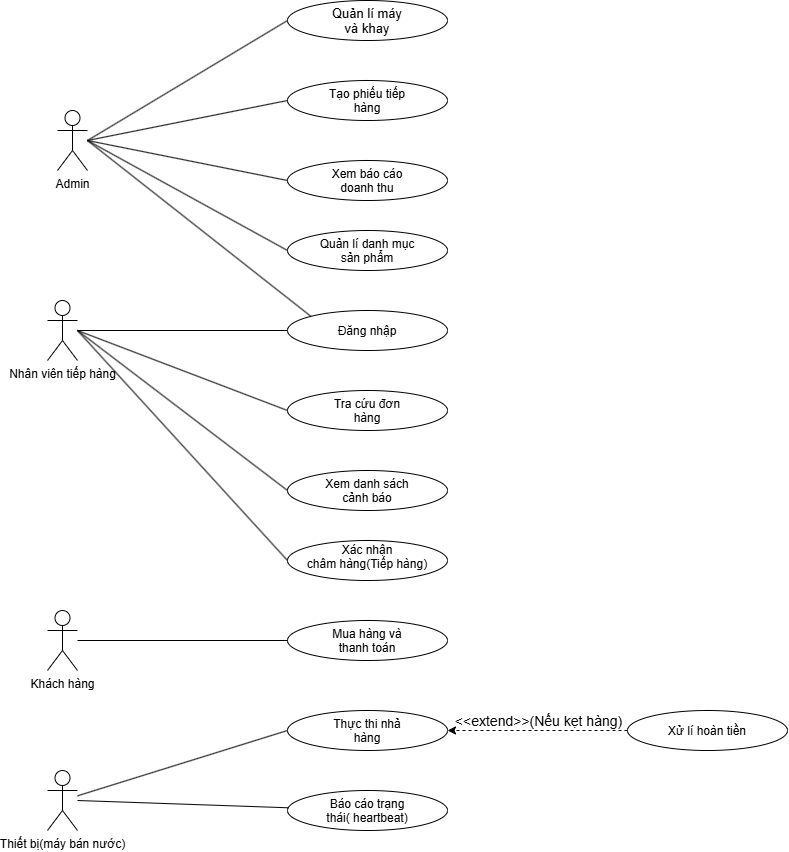

The diagram above was exported from draw.io. Its source (the exported page's mxGraphModel, read from the mxfile embedded in the PNG):
<mxGraphModel dx="1776" dy="2078" grid="1" gridSize="10" guides="1" tooltips="1" connect="1" arrows="1" fold="1" page="1" pageScale="1" pageWidth="850" pageHeight="1100" math="0" shadow="0">
  <root>
    <mxCell id="0" />
    <mxCell id="1" parent="0" />
    <mxCell id="0zqcSKtRDh6U-Md6aGng-1" parent="1" style="shape=umlActor;verticalLabelPosition=bottom;verticalAlign=top;html=1;outlineConnect=0;labelBackgroundColor=none;" value="Admin" vertex="1">
      <mxGeometry height="60" width="30" x="370" y="50" as="geometry" />
    </mxCell>
    <mxCell id="0zqcSKtRDh6U-Md6aGng-2" parent="1" style="shape=umlActor;verticalLabelPosition=bottom;verticalAlign=top;html=1;outlineConnect=0;labelBackgroundColor=none;" value="Nhân viên tiếp hàng" vertex="1">
      <mxGeometry height="60" width="30" x="360" y="240" as="geometry" />
    </mxCell>
    <mxCell id="0zqcSKtRDh6U-Md6aGng-3" parent="1" style="shape=umlActor;verticalLabelPosition=bottom;verticalAlign=top;html=1;outlineConnect=0;labelBackgroundColor=none;" value="Khách hàng" vertex="1">
      <mxGeometry height="60" width="30" x="360" y="550" as="geometry" />
    </mxCell>
    <mxCell id="0zqcSKtRDh6U-Md6aGng-4" parent="1" style="shape=umlActor;verticalLabelPosition=bottom;verticalAlign=top;html=1;outlineConnect=0;labelBackgroundColor=none;" value="Thiết bị(máy bán nước)" vertex="1">
      <mxGeometry height="60" width="30" x="360" y="710" as="geometry" />
    </mxCell>
    <mxCell id="0zqcSKtRDh6U-Md6aGng-6" parent="1" style="ellipse;whiteSpace=wrap;html=1;shapeInside=1;labelBackgroundColor=none;" value="&lt;font style=&quot;font-size: 13px;&quot;&gt;Quản lí máy và khay&lt;/font&gt;" vertex="1">
      <mxGeometry height="40" width="160" x="600" y="-60" as="geometry" />
    </mxCell>
    <mxCell id="0zqcSKtRDh6U-Md6aGng-14" parent="1" style="ellipse;whiteSpace=wrap;html=1;shapeInside=1;labelBackgroundColor=none;" value="Tạo phiếu tiếp hàng" vertex="1">
      <mxGeometry height="40" width="160" x="600" y="20" as="geometry" />
    </mxCell>
    <mxCell id="0zqcSKtRDh6U-Md6aGng-15" parent="1" style="ellipse;whiteSpace=wrap;html=1;shapeInside=1;labelBackgroundColor=none;" value="Xem báo cáo doanh thu" vertex="1">
      <mxGeometry height="40" width="160" x="600" y="100" as="geometry" />
    </mxCell>
    <mxCell id="0zqcSKtRDh6U-Md6aGng-16" parent="1" style="ellipse;whiteSpace=wrap;html=1;shapeInside=1;labelBackgroundColor=none;" value="Quản lí danh mục sản phẩm" vertex="1">
      <mxGeometry height="40" width="160" x="600" y="170" as="geometry" />
    </mxCell>
    <mxCell id="0zqcSKtRDh6U-Md6aGng-17" parent="1" style="ellipse;whiteSpace=wrap;html=1;shapeInside=1;labelBackgroundColor=none;" value="Đăng nhập&lt;div&gt;&lt;br/&gt;&lt;/div&gt;" vertex="1">
      <mxGeometry height="40" width="160" x="600" y="250" as="geometry" />
    </mxCell>
    <mxCell id="0zqcSKtRDh6U-Md6aGng-18" parent="1" style="ellipse;whiteSpace=wrap;html=1;shapeInside=1;labelBackgroundColor=none;" value="Tra cứu đơn hàng" vertex="1">
      <mxGeometry height="40" width="160" x="600" y="330" as="geometry" />
    </mxCell>
    <mxCell id="0zqcSKtRDh6U-Md6aGng-19" parent="1" style="ellipse;whiteSpace=wrap;html=1;shapeInside=1;labelBackgroundColor=none;" value="Xem danh sách cảnh báo" vertex="1">
      <mxGeometry height="40" width="160" x="600" y="410" as="geometry" />
    </mxCell>
    <mxCell id="0zqcSKtRDh6U-Md6aGng-20" parent="1" style="ellipse;whiteSpace=wrap;html=1;shapeInside=1;labelBackgroundColor=none;" value="Xác nhận châm hàng(Tiếp hàng)" vertex="1">
      <mxGeometry height="40" width="160" x="600" y="480" as="geometry" />
    </mxCell>
    <mxCell id="0zqcSKtRDh6U-Md6aGng-21" parent="1" style="ellipse;whiteSpace=wrap;html=1;shapeInside=1;labelBackgroundColor=none;" value="Mua hàng và thanh toán" vertex="1">
      <mxGeometry height="40" width="160" x="600" y="560" as="geometry" />
    </mxCell>
    <mxCell id="0zqcSKtRDh6U-Md6aGng-22" parent="1" style="ellipse;whiteSpace=wrap;html=1;shapeInside=1;labelBackgroundColor=none;" value="Thực thi nhả hàng" vertex="1">
      <mxGeometry height="40" width="160" x="600" y="650" as="geometry" />
    </mxCell>
    <mxCell id="0zqcSKtRDh6U-Md6aGng-23" parent="1" style="ellipse;whiteSpace=wrap;html=1;shapeInside=1;labelBackgroundColor=none;" value="Xử lí hoàn tiền" vertex="1">
      <mxGeometry height="40" width="160" x="940" y="650" as="geometry" />
    </mxCell>
    <mxCell id="0zqcSKtRDh6U-Md6aGng-24" parent="1" style="ellipse;whiteSpace=wrap;html=1;shapeInside=1;labelBackgroundColor=none;" value="Báo cáo trạng thái( heartbeat)" vertex="1">
      <mxGeometry height="40" width="160" x="600" y="730" as="geometry" />
    </mxCell>
    <mxCell id="0zqcSKtRDh6U-Md6aGng-26" edge="1" parent="1" source="0zqcSKtRDh6U-Md6aGng-2" style="endArrow=none;html=1;rounded=0;entryX=0;entryY=0.5;entryDx=0;entryDy=0;labelBackgroundColor=none;fontColor=default;" target="0zqcSKtRDh6U-Md6aGng-17" value="">
      <mxGeometry height="50" relative="1" width="50" as="geometry">
        <mxPoint x="400" y="260" as="sourcePoint" />
        <mxPoint x="450" y="210" as="targetPoint" />
      </mxGeometry>
    </mxCell>
    <mxCell id="0zqcSKtRDh6U-Md6aGng-27" edge="1" parent="1" style="endArrow=none;html=1;rounded=0;entryX=0;entryY=0.5;entryDx=0;entryDy=0;labelBackgroundColor=none;fontColor=default;" target="0zqcSKtRDh6U-Md6aGng-6" value="">
      <mxGeometry height="50" relative="1" width="50" as="geometry">
        <mxPoint x="400" y="80" as="sourcePoint" />
        <mxPoint x="450" y="30" as="targetPoint" />
      </mxGeometry>
    </mxCell>
    <mxCell id="0zqcSKtRDh6U-Md6aGng-28" edge="1" parent="1" style="endArrow=none;html=1;rounded=0;entryX=0;entryY=0.5;entryDx=0;entryDy=0;labelBackgroundColor=none;fontColor=default;" target="0zqcSKtRDh6U-Md6aGng-14" value="">
      <mxGeometry height="50" relative="1" width="50" as="geometry">
        <mxPoint x="400" y="80" as="sourcePoint" />
        <mxPoint x="670" y="70" as="targetPoint" />
      </mxGeometry>
    </mxCell>
    <mxCell id="0zqcSKtRDh6U-Md6aGng-29" edge="1" parent="1" style="endArrow=none;html=1;rounded=0;entryX=0;entryY=0.5;entryDx=0;entryDy=0;labelBackgroundColor=none;fontColor=default;" target="0zqcSKtRDh6U-Md6aGng-15" value="">
      <mxGeometry height="50" relative="1" width="50" as="geometry">
        <mxPoint x="400" y="80" as="sourcePoint" />
        <mxPoint x="740" y="120" as="targetPoint" />
      </mxGeometry>
    </mxCell>
    <mxCell id="0zqcSKtRDh6U-Md6aGng-30" edge="1" parent="1" style="endArrow=none;html=1;rounded=0;entryX=0;entryY=0.5;entryDx=0;entryDy=0;labelBackgroundColor=none;fontColor=default;" target="0zqcSKtRDh6U-Md6aGng-16" value="">
      <mxGeometry height="50" relative="1" width="50" as="geometry">
        <mxPoint x="400" y="80" as="sourcePoint" />
        <mxPoint x="760" y="140" as="targetPoint" />
      </mxGeometry>
    </mxCell>
    <mxCell id="0zqcSKtRDh6U-Md6aGng-31" edge="1" parent="1" style="endArrow=none;html=1;rounded=0;entryX=0;entryY=0;entryDx=0;entryDy=0;labelBackgroundColor=none;fontColor=default;" target="0zqcSKtRDh6U-Md6aGng-17" value="">
      <mxGeometry height="50" relative="1" width="50" as="geometry">
        <mxPoint x="400" y="80" as="sourcePoint" />
        <mxPoint x="630" y="230" as="targetPoint" />
      </mxGeometry>
    </mxCell>
    <mxCell id="0zqcSKtRDh6U-Md6aGng-32" edge="1" parent="1" style="endArrow=none;html=1;rounded=0;entryX=0;entryY=0.5;entryDx=0;entryDy=0;labelBackgroundColor=none;fontColor=default;" target="0zqcSKtRDh6U-Md6aGng-18" value="">
      <mxGeometry height="50" relative="1" width="50" as="geometry">
        <mxPoint x="390" y="270" as="sourcePoint" />
        <mxPoint x="620" y="400" as="targetPoint" />
      </mxGeometry>
    </mxCell>
    <mxCell id="0zqcSKtRDh6U-Md6aGng-33" edge="1" parent="1" style="endArrow=none;html=1;rounded=0;entryX=0;entryY=0.5;entryDx=0;entryDy=0;labelBackgroundColor=none;fontColor=default;" target="0zqcSKtRDh6U-Md6aGng-19" value="">
      <mxGeometry height="50" relative="1" width="50" as="geometry">
        <mxPoint x="390" y="270" as="sourcePoint" />
        <mxPoint x="780" y="520" as="targetPoint" />
      </mxGeometry>
    </mxCell>
    <mxCell id="0zqcSKtRDh6U-Md6aGng-34" edge="1" parent="1" style="endArrow=none;html=1;rounded=0;entryX=0;entryY=0.5;entryDx=0;entryDy=0;labelBackgroundColor=none;fontColor=default;" target="0zqcSKtRDh6U-Md6aGng-20" value="">
      <mxGeometry height="50" relative="1" width="50" as="geometry">
        <mxPoint x="390" y="270" as="sourcePoint" />
        <mxPoint x="1060" y="490" as="targetPoint" />
      </mxGeometry>
    </mxCell>
    <mxCell id="0zqcSKtRDh6U-Md6aGng-37" edge="1" parent="1" source="0zqcSKtRDh6U-Md6aGng-3" style="endArrow=none;html=1;rounded=0;entryX=0;entryY=0.5;entryDx=0;entryDy=0;labelBackgroundColor=none;fontColor=default;" target="0zqcSKtRDh6U-Md6aGng-21" value="">
      <mxGeometry height="50" relative="1" width="50" as="geometry">
        <mxPoint x="400" y="580" as="sourcePoint" />
        <mxPoint x="700" y="730" as="targetPoint" />
      </mxGeometry>
    </mxCell>
    <mxCell id="0zqcSKtRDh6U-Md6aGng-38" edge="1" parent="1" source="0zqcSKtRDh6U-Md6aGng-4" style="endArrow=none;html=1;rounded=0;entryX=0;entryY=0.5;entryDx=0;entryDy=0;labelBackgroundColor=none;fontColor=default;" target="0zqcSKtRDh6U-Md6aGng-22" value="">
      <mxGeometry height="50" relative="1" width="50" as="geometry">
        <mxPoint x="420" y="750" as="sourcePoint" />
        <mxPoint x="620" y="860" as="targetPoint" />
      </mxGeometry>
    </mxCell>
    <mxCell id="0zqcSKtRDh6U-Md6aGng-39" edge="1" parent="1" style="endArrow=none;html=1;rounded=0;labelBackgroundColor=none;fontColor=default;" target="0zqcSKtRDh6U-Md6aGng-24" value="">
      <mxGeometry height="50" relative="1" width="50" as="geometry">
        <mxPoint x="390" y="740" as="sourcePoint" />
        <mxPoint x="680" y="850" as="targetPoint" />
      </mxGeometry>
    </mxCell>
    <mxCell id="0zqcSKtRDh6U-Md6aGng-42" edge="1" parent="1" source="0zqcSKtRDh6U-Md6aGng-23" style="html=1;labelBackgroundColor=none;startArrow=none;startFill=0;startSize=6;endArrow=classic;endFill=1;endSize=6;jettySize=auto;orthogonalLoop=1;strokeWidth=1;dashed=1;fontSize=14;rounded=0;entryX=1;entryY=0.5;entryDx=0;entryDy=0;exitX=0;exitY=0.5;exitDx=0;exitDy=0;fontColor=default;" target="0zqcSKtRDh6U-Md6aGng-22" value="">
      <mxGeometry height="60" relative="1" width="60" as="geometry">
        <Array as="points" />
        <mxPoint x="900" y="730" as="sourcePoint" />
        <mxPoint x="500" y="480" as="targetPoint" />
      </mxGeometry>
    </mxCell>
    <mxCell id="0zqcSKtRDh6U-Md6aGng-45" connectable="0" parent="0zqcSKtRDh6U-Md6aGng-42" style="edgeLabel;html=1;align=center;verticalAlign=middle;resizable=0;points=[];labelBackgroundColor=none;" value="&lt;font style=&quot;font-size: 14px;&quot;&gt;&amp;lt;&amp;lt;extend&amp;gt;&amp;gt;(Nếu kẹt hàng)&lt;/font&gt;" vertex="1">
      <mxGeometry relative="1" x="0.0873" y="-4" as="geometry">
        <mxPoint x="8" y="-6" as="offset" />
      </mxGeometry>
    </mxCell>
  </root>
</mxGraphModel>